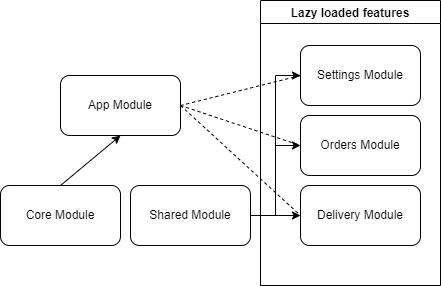

The diagram above was exported from draw.io. Its source (the exported page's mxGraphModel, read from the mxfile embedded in the PNG):
<mxGraphModel dx="1038" dy="579" grid="1" gridSize="10" guides="1" tooltips="1" connect="1" arrows="1" fold="1" page="1" pageScale="1" pageWidth="827" pageHeight="1169" math="0" shadow="0">
  <root>
    <mxCell id="0" />
    <mxCell id="1" parent="0" />
    <mxCell id="m3RwgiPJMMMDksmsj_ek-1" value="App Module" style="rounded=1;whiteSpace=wrap;html=1;" vertex="1" parent="1">
      <mxGeometry x="230" y="110" width="120" height="60" as="geometry" />
    </mxCell>
    <mxCell id="m3RwgiPJMMMDksmsj_ek-2" value="Core Module" style="rounded=1;whiteSpace=wrap;html=1;" vertex="1" parent="1">
      <mxGeometry x="170" y="220" width="120" height="60" as="geometry" />
    </mxCell>
    <mxCell id="m3RwgiPJMMMDksmsj_ek-21" style="edgeStyle=orthogonalEdgeStyle;rounded=0;orthogonalLoop=1;jettySize=auto;html=1;exitX=1;exitY=0.5;exitDx=0;exitDy=0;entryX=0;entryY=0.5;entryDx=0;entryDy=0;" edge="1" parent="1" source="m3RwgiPJMMMDksmsj_ek-3" target="m3RwgiPJMMMDksmsj_ek-5">
      <mxGeometry relative="1" as="geometry" />
    </mxCell>
    <mxCell id="m3RwgiPJMMMDksmsj_ek-22" style="edgeStyle=orthogonalEdgeStyle;rounded=0;orthogonalLoop=1;jettySize=auto;html=1;exitX=1;exitY=0.5;exitDx=0;exitDy=0;entryX=0;entryY=0.5;entryDx=0;entryDy=0;" edge="1" parent="1" source="m3RwgiPJMMMDksmsj_ek-3" target="m3RwgiPJMMMDksmsj_ek-4">
      <mxGeometry relative="1" as="geometry" />
    </mxCell>
    <mxCell id="m3RwgiPJMMMDksmsj_ek-23" style="edgeStyle=orthogonalEdgeStyle;rounded=0;orthogonalLoop=1;jettySize=auto;html=1;exitX=1;exitY=0.5;exitDx=0;exitDy=0;" edge="1" parent="1" source="m3RwgiPJMMMDksmsj_ek-3" target="m3RwgiPJMMMDksmsj_ek-6">
      <mxGeometry relative="1" as="geometry" />
    </mxCell>
    <mxCell id="m3RwgiPJMMMDksmsj_ek-3" value="Shared Module" style="rounded=1;whiteSpace=wrap;html=1;" vertex="1" parent="1">
      <mxGeometry x="300" y="220" width="120" height="60" as="geometry" />
    </mxCell>
    <mxCell id="m3RwgiPJMMMDksmsj_ek-4" value="Orders Module" style="rounded=1;whiteSpace=wrap;html=1;" vertex="1" parent="1">
      <mxGeometry x="470" y="150" width="120" height="60" as="geometry" />
    </mxCell>
    <mxCell id="m3RwgiPJMMMDksmsj_ek-5" value="Settings Module" style="rounded=1;whiteSpace=wrap;html=1;" vertex="1" parent="1">
      <mxGeometry x="470" y="80" width="120" height="60" as="geometry" />
    </mxCell>
    <mxCell id="m3RwgiPJMMMDksmsj_ek-6" value="Delivery Module" style="rounded=1;whiteSpace=wrap;html=1;" vertex="1" parent="1">
      <mxGeometry x="470" y="220" width="120" height="60" as="geometry" />
    </mxCell>
    <mxCell id="m3RwgiPJMMMDksmsj_ek-10" value="Lazy loaded features" style="swimlane;" vertex="1" parent="1">
      <mxGeometry x="430" y="35" width="180" height="285" as="geometry" />
    </mxCell>
    <mxCell id="m3RwgiPJMMMDksmsj_ek-26" value="" style="endArrow=none;dashed=1;html=1;rounded=0;exitX=1;exitY=0.5;exitDx=0;exitDy=0;entryX=0;entryY=0.5;entryDx=0;entryDy=0;" edge="1" parent="1" source="m3RwgiPJMMMDksmsj_ek-1" target="m3RwgiPJMMMDksmsj_ek-5">
      <mxGeometry width="50" height="50" relative="1" as="geometry">
        <mxPoint x="390" y="220" as="sourcePoint" />
        <mxPoint x="440" y="170" as="targetPoint" />
      </mxGeometry>
    </mxCell>
    <mxCell id="m3RwgiPJMMMDksmsj_ek-27" value="" style="endArrow=none;dashed=1;html=1;rounded=0;exitX=1;exitY=0.5;exitDx=0;exitDy=0;entryX=0;entryY=0.5;entryDx=0;entryDy=0;" edge="1" parent="1" source="m3RwgiPJMMMDksmsj_ek-1" target="m3RwgiPJMMMDksmsj_ek-4">
      <mxGeometry width="50" height="50" relative="1" as="geometry">
        <mxPoint x="390" y="220" as="sourcePoint" />
        <mxPoint x="440" y="170" as="targetPoint" />
      </mxGeometry>
    </mxCell>
    <mxCell id="m3RwgiPJMMMDksmsj_ek-28" value="" style="endArrow=none;dashed=1;html=1;rounded=0;exitX=1;exitY=0.5;exitDx=0;exitDy=0;entryX=0;entryY=0.5;entryDx=0;entryDy=0;" edge="1" parent="1" source="m3RwgiPJMMMDksmsj_ek-1" target="m3RwgiPJMMMDksmsj_ek-6">
      <mxGeometry width="50" height="50" relative="1" as="geometry">
        <mxPoint x="370" y="220" as="sourcePoint" />
        <mxPoint x="420" y="170" as="targetPoint" />
      </mxGeometry>
    </mxCell>
    <mxCell id="m3RwgiPJMMMDksmsj_ek-29" value="" style="endArrow=classic;html=1;rounded=0;exitX=0.5;exitY=0;exitDx=0;exitDy=0;entryX=0.5;entryY=1;entryDx=0;entryDy=0;" edge="1" parent="1" source="m3RwgiPJMMMDksmsj_ek-2" target="m3RwgiPJMMMDksmsj_ek-1">
      <mxGeometry width="50" height="50" relative="1" as="geometry">
        <mxPoint x="390" y="220" as="sourcePoint" />
        <mxPoint x="440" y="170" as="targetPoint" />
      </mxGeometry>
    </mxCell>
  </root>
</mxGraphModel>